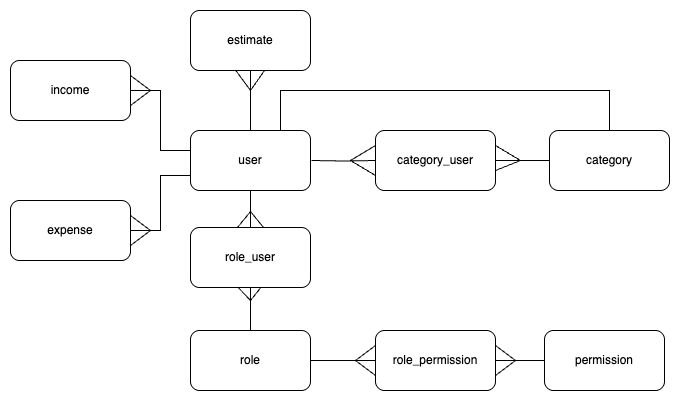

The diagram above was exported from draw.io. Its source (the exported page's mxGraphModel, read from the mxfile embedded in the PNG):
<mxGraphModel dx="2133" dy="864" grid="1" gridSize="10" guides="1" tooltips="1" connect="1" arrows="1" fold="1" page="1" pageScale="1" pageWidth="850" pageHeight="1100" math="0" shadow="0">
  <root>
    <mxCell id="0" />
    <mxCell id="1" parent="0" />
    <mxCell id="9udJQnjqRLiTag3fZdnk-11" style="edgeStyle=orthogonalEdgeStyle;rounded=0;orthogonalLoop=1;jettySize=auto;html=1;entryX=0;entryY=0.5;entryDx=0;entryDy=0;endArrow=none;startFill=0;" edge="1" parent="1" target="9udJQnjqRLiTag3fZdnk-3">
      <mxGeometry relative="1" as="geometry">
        <mxPoint x="251.00000000000023" y="220" as="sourcePoint" />
      </mxGeometry>
    </mxCell>
    <mxCell id="9udJQnjqRLiTag3fZdnk-1" value="user" style="rounded=1;whiteSpace=wrap;html=1;" vertex="1" parent="1">
      <mxGeometry x="130" y="190" width="120" height="60" as="geometry" />
    </mxCell>
    <mxCell id="9udJQnjqRLiTag3fZdnk-39" style="edgeStyle=orthogonalEdgeStyle;rounded=0;orthogonalLoop=1;jettySize=auto;html=1;entryX=0.75;entryY=0;entryDx=0;entryDy=0;endArrow=none;startFill=0;" edge="1" parent="1" source="9udJQnjqRLiTag3fZdnk-2" target="9udJQnjqRLiTag3fZdnk-1">
      <mxGeometry relative="1" as="geometry">
        <Array as="points">
          <mxPoint x="549" y="150" />
          <mxPoint x="220" y="150" />
        </Array>
      </mxGeometry>
    </mxCell>
    <mxCell id="9udJQnjqRLiTag3fZdnk-2" value="category" style="rounded=1;whiteSpace=wrap;html=1;" vertex="1" parent="1">
      <mxGeometry x="489" y="190" width="120" height="60" as="geometry" />
    </mxCell>
    <mxCell id="9udJQnjqRLiTag3fZdnk-12" style="edgeStyle=orthogonalEdgeStyle;rounded=0;orthogonalLoop=1;jettySize=auto;html=1;endArrow=none;startFill=0;" edge="1" parent="1" source="9udJQnjqRLiTag3fZdnk-3" target="9udJQnjqRLiTag3fZdnk-2">
      <mxGeometry relative="1" as="geometry" />
    </mxCell>
    <mxCell id="9udJQnjqRLiTag3fZdnk-3" value="category_user" style="rounded=1;whiteSpace=wrap;html=1;" vertex="1" parent="1">
      <mxGeometry x="315" y="190" width="120" height="60" as="geometry" />
    </mxCell>
    <mxCell id="9udJQnjqRLiTag3fZdnk-17" style="edgeStyle=orthogonalEdgeStyle;rounded=0;orthogonalLoop=1;jettySize=auto;html=1;entryX=0.5;entryY=0;entryDx=0;entryDy=0;endArrow=none;startFill=0;" edge="1" parent="1" source="9udJQnjqRLiTag3fZdnk-4" target="9udJQnjqRLiTag3fZdnk-1">
      <mxGeometry relative="1" as="geometry" />
    </mxCell>
    <mxCell id="9udJQnjqRLiTag3fZdnk-4" value="estimate" style="rounded=1;whiteSpace=wrap;html=1;" vertex="1" parent="1">
      <mxGeometry x="130" y="70" width="120" height="60" as="geometry" />
    </mxCell>
    <mxCell id="9udJQnjqRLiTag3fZdnk-14" style="edgeStyle=orthogonalEdgeStyle;rounded=0;orthogonalLoop=1;jettySize=auto;html=1;entryX=0.5;entryY=1;entryDx=0;entryDy=0;endArrow=none;startFill=0;" edge="1" parent="1" source="9udJQnjqRLiTag3fZdnk-5" target="9udJQnjqRLiTag3fZdnk-8">
      <mxGeometry relative="1" as="geometry" />
    </mxCell>
    <mxCell id="9udJQnjqRLiTag3fZdnk-15" style="edgeStyle=orthogonalEdgeStyle;rounded=0;orthogonalLoop=1;jettySize=auto;html=1;exitX=1;exitY=0.5;exitDx=0;exitDy=0;entryX=0;entryY=0.5;entryDx=0;entryDy=0;endArrow=none;startFill=0;" edge="1" parent="1" source="9udJQnjqRLiTag3fZdnk-5" target="9udJQnjqRLiTag3fZdnk-6">
      <mxGeometry relative="1" as="geometry" />
    </mxCell>
    <mxCell id="9udJQnjqRLiTag3fZdnk-5" value="role" style="rounded=1;whiteSpace=wrap;html=1;" vertex="1" parent="1">
      <mxGeometry x="130" y="390" width="120" height="60" as="geometry" />
    </mxCell>
    <mxCell id="9udJQnjqRLiTag3fZdnk-6" value="role_permission" style="rounded=1;whiteSpace=wrap;html=1;" vertex="1" parent="1">
      <mxGeometry x="315" y="390" width="120" height="60" as="geometry" />
    </mxCell>
    <mxCell id="9udJQnjqRLiTag3fZdnk-16" style="edgeStyle=orthogonalEdgeStyle;rounded=0;orthogonalLoop=1;jettySize=auto;html=1;endArrow=none;startFill=0;" edge="1" parent="1" source="9udJQnjqRLiTag3fZdnk-7" target="9udJQnjqRLiTag3fZdnk-6">
      <mxGeometry relative="1" as="geometry" />
    </mxCell>
    <mxCell id="9udJQnjqRLiTag3fZdnk-7" value="permission" style="rounded=1;whiteSpace=wrap;html=1;" vertex="1" parent="1">
      <mxGeometry x="484" y="390" width="120" height="60" as="geometry" />
    </mxCell>
    <mxCell id="9udJQnjqRLiTag3fZdnk-13" style="edgeStyle=orthogonalEdgeStyle;rounded=0;orthogonalLoop=1;jettySize=auto;html=1;endArrow=none;startFill=0;" edge="1" parent="1" source="9udJQnjqRLiTag3fZdnk-8" target="9udJQnjqRLiTag3fZdnk-1">
      <mxGeometry relative="1" as="geometry" />
    </mxCell>
    <mxCell id="9udJQnjqRLiTag3fZdnk-8" value="role_user" style="rounded=1;whiteSpace=wrap;html=1;" vertex="1" parent="1">
      <mxGeometry x="130" y="287" width="120" height="60" as="geometry" />
    </mxCell>
    <mxCell id="9udJQnjqRLiTag3fZdnk-19" style="edgeStyle=orthogonalEdgeStyle;rounded=0;orthogonalLoop=1;jettySize=auto;html=1;entryX=0;entryY=0.75;entryDx=0;entryDy=0;endArrow=none;startFill=0;" edge="1" parent="1" source="9udJQnjqRLiTag3fZdnk-9" target="9udJQnjqRLiTag3fZdnk-1">
      <mxGeometry relative="1" as="geometry" />
    </mxCell>
    <mxCell id="9udJQnjqRLiTag3fZdnk-9" value="expense" style="rounded=1;whiteSpace=wrap;html=1;" vertex="1" parent="1">
      <mxGeometry x="-50" y="260" width="120" height="60" as="geometry" />
    </mxCell>
    <mxCell id="9udJQnjqRLiTag3fZdnk-18" style="edgeStyle=orthogonalEdgeStyle;rounded=0;orthogonalLoop=1;jettySize=auto;html=1;endArrow=none;startFill=0;" edge="1" parent="1" source="9udJQnjqRLiTag3fZdnk-10">
      <mxGeometry relative="1" as="geometry">
        <mxPoint x="130" y="210" as="targetPoint" />
        <Array as="points">
          <mxPoint x="100" y="150" />
          <mxPoint x="100" y="210" />
          <mxPoint x="130" y="210" />
        </Array>
      </mxGeometry>
    </mxCell>
    <mxCell id="9udJQnjqRLiTag3fZdnk-10" value="income" style="rounded=1;whiteSpace=wrap;html=1;" vertex="1" parent="1">
      <mxGeometry x="-50" y="120" width="120" height="60" as="geometry" />
    </mxCell>
    <mxCell id="9udJQnjqRLiTag3fZdnk-24" value="" style="endArrow=none;html=1;rounded=0;entryX=0.397;entryY=0.999;entryDx=0;entryDy=0;entryPerimeter=0;" edge="1" parent="1" target="9udJQnjqRLiTag3fZdnk-8">
      <mxGeometry width="50" height="50" relative="1" as="geometry">
        <mxPoint x="190" y="360" as="sourcePoint" />
        <mxPoint x="180" y="350" as="targetPoint" />
      </mxGeometry>
    </mxCell>
    <mxCell id="9udJQnjqRLiTag3fZdnk-25" value="" style="endArrow=none;html=1;rounded=0;entryX=0.586;entryY=1;entryDx=0;entryDy=0;entryPerimeter=0;" edge="1" parent="1" target="9udJQnjqRLiTag3fZdnk-8">
      <mxGeometry width="50" height="50" relative="1" as="geometry">
        <mxPoint x="190" y="360" as="sourcePoint" />
        <mxPoint x="210" y="320" as="targetPoint" />
      </mxGeometry>
    </mxCell>
    <mxCell id="9udJQnjqRLiTag3fZdnk-26" value="" style="endArrow=none;html=1;rounded=0;" edge="1" parent="1">
      <mxGeometry width="50" height="50" relative="1" as="geometry">
        <mxPoint x="177" y="287" as="sourcePoint" />
        <mxPoint x="190" y="271" as="targetPoint" />
      </mxGeometry>
    </mxCell>
    <mxCell id="9udJQnjqRLiTag3fZdnk-27" value="" style="endArrow=none;html=1;rounded=0;exitX=0.608;exitY=-0.001;exitDx=0;exitDy=0;exitPerimeter=0;" edge="1" parent="1" source="9udJQnjqRLiTag3fZdnk-8">
      <mxGeometry width="50" height="50" relative="1" as="geometry">
        <mxPoint x="203.44000000000005" y="287.76" as="sourcePoint" />
        <mxPoint x="190" y="271" as="targetPoint" />
      </mxGeometry>
    </mxCell>
    <mxCell id="9udJQnjqRLiTag3fZdnk-29" value="" style="endArrow=none;html=1;rounded=0;" edge="1" parent="1">
      <mxGeometry width="50" height="50" relative="1" as="geometry">
        <mxPoint x="190" y="150" as="sourcePoint" />
        <mxPoint x="204" y="130" as="targetPoint" />
      </mxGeometry>
    </mxCell>
    <mxCell id="9udJQnjqRLiTag3fZdnk-30" value="" style="endArrow=none;html=1;rounded=0;exitX=0.379;exitY=1.004;exitDx=0;exitDy=0;exitPerimeter=0;" edge="1" parent="1" source="9udJQnjqRLiTag3fZdnk-4">
      <mxGeometry width="50" height="50" relative="1" as="geometry">
        <mxPoint x="140" y="210" as="sourcePoint" />
        <mxPoint x="190" y="150" as="targetPoint" />
      </mxGeometry>
    </mxCell>
    <mxCell id="9udJQnjqRLiTag3fZdnk-31" value="" style="endArrow=none;html=1;rounded=0;entryX=0;entryY=0.25;entryDx=0;entryDy=0;" edge="1" parent="1" target="9udJQnjqRLiTag3fZdnk-6">
      <mxGeometry width="50" height="50" relative="1" as="geometry">
        <mxPoint x="295" y="420" as="sourcePoint" />
        <mxPoint x="335" y="340" as="targetPoint" />
      </mxGeometry>
    </mxCell>
    <mxCell id="9udJQnjqRLiTag3fZdnk-32" value="" style="endArrow=none;html=1;rounded=0;entryX=0;entryY=0.75;entryDx=0;entryDy=0;" edge="1" parent="1" target="9udJQnjqRLiTag3fZdnk-6">
      <mxGeometry width="50" height="50" relative="1" as="geometry">
        <mxPoint x="295" y="420" as="sourcePoint" />
        <mxPoint x="335" y="340" as="targetPoint" />
      </mxGeometry>
    </mxCell>
    <mxCell id="9udJQnjqRLiTag3fZdnk-33" value="" style="endArrow=none;html=1;rounded=0;exitX=1;exitY=0.25;exitDx=0;exitDy=0;" edge="1" parent="1" source="9udJQnjqRLiTag3fZdnk-6">
      <mxGeometry width="50" height="50" relative="1" as="geometry">
        <mxPoint x="355" y="400" as="sourcePoint" />
        <mxPoint x="455" y="420" as="targetPoint" />
      </mxGeometry>
    </mxCell>
    <mxCell id="9udJQnjqRLiTag3fZdnk-34" value="" style="endArrow=none;html=1;rounded=0;exitX=1;exitY=0.75;exitDx=0;exitDy=0;" edge="1" parent="1" source="9udJQnjqRLiTag3fZdnk-6">
      <mxGeometry width="50" height="50" relative="1" as="geometry">
        <mxPoint x="355" y="400" as="sourcePoint" />
        <mxPoint x="455" y="420" as="targetPoint" />
      </mxGeometry>
    </mxCell>
    <mxCell id="9udJQnjqRLiTag3fZdnk-35" value="" style="endArrow=none;html=1;rounded=0;entryX=0;entryY=0.25;entryDx=0;entryDy=0;" edge="1" parent="1" target="9udJQnjqRLiTag3fZdnk-3">
      <mxGeometry width="50" height="50" relative="1" as="geometry">
        <mxPoint x="290" y="220" as="sourcePoint" />
        <mxPoint x="380" y="350" as="targetPoint" />
      </mxGeometry>
    </mxCell>
    <mxCell id="9udJQnjqRLiTag3fZdnk-36" value="" style="endArrow=none;html=1;rounded=0;entryX=0;entryY=0.75;entryDx=0;entryDy=0;" edge="1" parent="1" target="9udJQnjqRLiTag3fZdnk-3">
      <mxGeometry width="50" height="50" relative="1" as="geometry">
        <mxPoint x="290" y="220" as="sourcePoint" />
        <mxPoint x="380" y="350" as="targetPoint" />
      </mxGeometry>
    </mxCell>
    <mxCell id="9udJQnjqRLiTag3fZdnk-37" value="" style="endArrow=none;html=1;rounded=0;entryX=1;entryY=0.25;entryDx=0;entryDy=0;" edge="1" parent="1" target="9udJQnjqRLiTag3fZdnk-3">
      <mxGeometry width="50" height="50" relative="1" as="geometry">
        <mxPoint x="460" y="220" as="sourcePoint" />
        <mxPoint x="360" y="230" as="targetPoint" />
      </mxGeometry>
    </mxCell>
    <mxCell id="9udJQnjqRLiTag3fZdnk-38" value="" style="endArrow=none;html=1;rounded=0;" edge="1" parent="1">
      <mxGeometry width="50" height="50" relative="1" as="geometry">
        <mxPoint x="435" y="230" as="sourcePoint" />
        <mxPoint x="460" y="220" as="targetPoint" />
      </mxGeometry>
    </mxCell>
    <mxCell id="9udJQnjqRLiTag3fZdnk-40" value="" style="endArrow=none;html=1;rounded=0;exitX=1;exitY=0.75;exitDx=0;exitDy=0;" edge="1" parent="1" source="9udJQnjqRLiTag3fZdnk-10">
      <mxGeometry width="50" height="50" relative="1" as="geometry">
        <mxPoint x="220" y="330" as="sourcePoint" />
        <mxPoint x="90" y="150" as="targetPoint" />
      </mxGeometry>
    </mxCell>
    <mxCell id="9udJQnjqRLiTag3fZdnk-42" value="" style="endArrow=none;html=1;rounded=0;entryX=1;entryY=0.25;entryDx=0;entryDy=0;" edge="1" parent="1" target="9udJQnjqRLiTag3fZdnk-10">
      <mxGeometry width="50" height="50" relative="1" as="geometry">
        <mxPoint x="90" y="150" as="sourcePoint" />
        <mxPoint x="270" y="280" as="targetPoint" />
      </mxGeometry>
    </mxCell>
    <mxCell id="9udJQnjqRLiTag3fZdnk-43" value="" style="endArrow=none;html=1;rounded=0;entryX=1;entryY=0.25;entryDx=0;entryDy=0;" edge="1" parent="1" target="9udJQnjqRLiTag3fZdnk-9">
      <mxGeometry width="50" height="50" relative="1" as="geometry">
        <mxPoint x="90" y="290" as="sourcePoint" />
        <mxPoint x="270" y="280" as="targetPoint" />
      </mxGeometry>
    </mxCell>
    <mxCell id="9udJQnjqRLiTag3fZdnk-44" value="" style="endArrow=none;html=1;rounded=0;exitX=1;exitY=0.75;exitDx=0;exitDy=0;" edge="1" parent="1" source="9udJQnjqRLiTag3fZdnk-9">
      <mxGeometry width="50" height="50" relative="1" as="geometry">
        <mxPoint x="220" y="330" as="sourcePoint" />
        <mxPoint x="90" y="290" as="targetPoint" />
      </mxGeometry>
    </mxCell>
  </root>
</mxGraphModel>